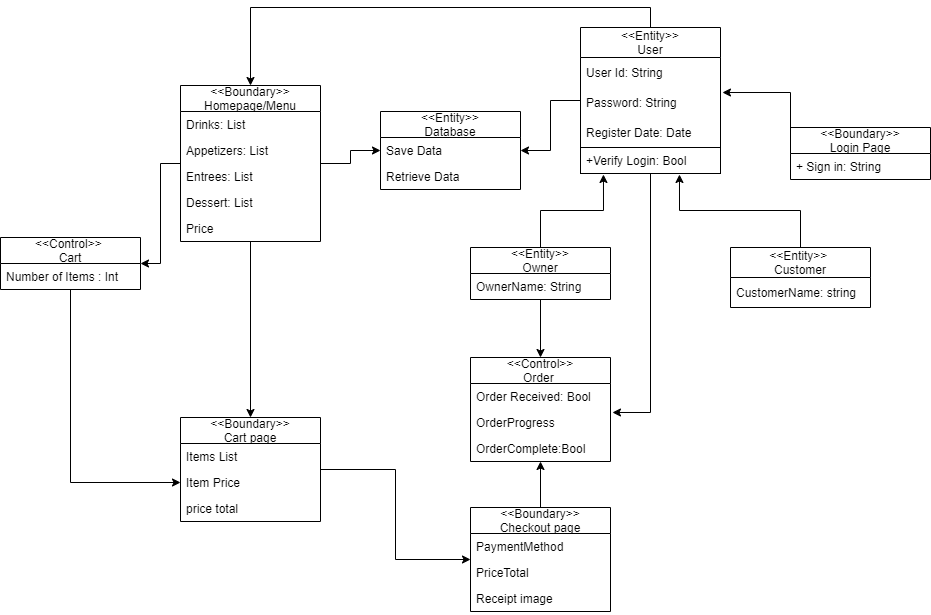

The diagram above was exported from draw.io. Its source (the exported page's mxGraphModel, read from the mxfile embedded in the PNG):
<mxGraphModel dx="2203" dy="702" grid="1" gridSize="10" guides="1" tooltips="1" connect="1" arrows="1" fold="1" page="1" pageScale="1" pageWidth="850" pageHeight="1100" math="0" shadow="0">
  <root>
    <mxCell id="0" />
    <mxCell id="1" parent="0" />
    <mxCell id="l0qTIb7GPa2Qs0qE84Dt-68" style="edgeStyle=orthogonalEdgeStyle;rounded=0;orthogonalLoop=1;jettySize=auto;html=1;exitX=0.5;exitY=0;exitDx=0;exitDy=0;entryX=0.164;entryY=1.038;entryDx=0;entryDy=0;entryPerimeter=0;" edge="1" parent="1" source="l0qTIb7GPa2Qs0qE84Dt-10" target="l0qTIb7GPa2Qs0qE84Dt-65">
      <mxGeometry relative="1" as="geometry" />
    </mxCell>
    <mxCell id="l0qTIb7GPa2Qs0qE84Dt-77" style="edgeStyle=orthogonalEdgeStyle;rounded=0;orthogonalLoop=1;jettySize=auto;html=1;" edge="1" parent="1" source="l0qTIb7GPa2Qs0qE84Dt-10" target="l0qTIb7GPa2Qs0qE84Dt-71">
      <mxGeometry relative="1" as="geometry" />
    </mxCell>
    <mxCell id="l0qTIb7GPa2Qs0qE84Dt-10" value="&lt;&lt;Entity&gt;&gt;&#10;Owner" style="swimlane;fontStyle=0;childLayout=stackLayout;horizontal=1;startSize=26;fillColor=none;horizontalStack=0;resizeParent=1;resizeParentMax=0;resizeLast=0;collapsible=1;marginBottom=0;" vertex="1" parent="1">
      <mxGeometry x="380" y="280" width="140" height="52" as="geometry">
        <mxRectangle x="70" y="180" width="60" height="30" as="alternateBounds" />
      </mxGeometry>
    </mxCell>
    <mxCell id="l0qTIb7GPa2Qs0qE84Dt-11" value="OwnerName: String" style="text;strokeColor=none;fillColor=none;align=left;verticalAlign=top;spacingLeft=4;spacingRight=4;overflow=hidden;rotatable=0;points=[[0,0.5],[1,0.5]];portConstraint=eastwest;perimeterSpacing=2;" vertex="1" parent="l0qTIb7GPa2Qs0qE84Dt-10">
      <mxGeometry y="26" width="140" height="26" as="geometry" />
    </mxCell>
    <mxCell id="l0qTIb7GPa2Qs0qE84Dt-44" style="edgeStyle=orthogonalEdgeStyle;rounded=0;orthogonalLoop=1;jettySize=auto;html=1;exitX=0.5;exitY=0;exitDx=0;exitDy=0;entryX=0.5;entryY=0;entryDx=0;entryDy=0;" edge="1" parent="1" source="l0qTIb7GPa2Qs0qE84Dt-15" target="l0qTIb7GPa2Qs0qE84Dt-31">
      <mxGeometry relative="1" as="geometry" />
    </mxCell>
    <mxCell id="l0qTIb7GPa2Qs0qE84Dt-55" style="edgeStyle=orthogonalEdgeStyle;rounded=0;orthogonalLoop=1;jettySize=auto;html=1;" edge="1" parent="1" source="l0qTIb7GPa2Qs0qE84Dt-15" target="l0qTIb7GPa2Qs0qE84Dt-50">
      <mxGeometry relative="1" as="geometry" />
    </mxCell>
    <mxCell id="l0qTIb7GPa2Qs0qE84Dt-78" style="edgeStyle=orthogonalEdgeStyle;rounded=0;orthogonalLoop=1;jettySize=auto;html=1;entryX=1.014;entryY=0.115;entryDx=0;entryDy=0;entryPerimeter=0;" edge="1" parent="1" source="l0qTIb7GPa2Qs0qE84Dt-15" target="l0qTIb7GPa2Qs0qE84Dt-73">
      <mxGeometry relative="1" as="geometry" />
    </mxCell>
    <mxCell id="l0qTIb7GPa2Qs0qE84Dt-15" value="&lt;&lt;Entity&gt;&gt;&#10;User" style="swimlane;fontStyle=0;childLayout=stackLayout;horizontal=1;startSize=30;horizontalStack=0;resizeParent=1;resizeParentMax=0;resizeLast=0;collapsible=1;marginBottom=0;strokeColor=default;" vertex="1" parent="1">
      <mxGeometry x="490" y="60" width="140" height="146" as="geometry" />
    </mxCell>
    <mxCell id="l0qTIb7GPa2Qs0qE84Dt-16" value="User Id: String" style="text;strokeColor=none;fillColor=none;align=left;verticalAlign=middle;spacingLeft=4;spacingRight=4;overflow=hidden;points=[[0,0.5],[1,0.5]];portConstraint=eastwest;rotatable=0;" vertex="1" parent="l0qTIb7GPa2Qs0qE84Dt-15">
      <mxGeometry y="30" width="140" height="30" as="geometry" />
    </mxCell>
    <mxCell id="l0qTIb7GPa2Qs0qE84Dt-17" value="Password: String" style="text;strokeColor=none;fillColor=none;align=left;verticalAlign=middle;spacingLeft=4;spacingRight=4;overflow=hidden;points=[[0,0.5],[1,0.5]];portConstraint=eastwest;rotatable=0;" vertex="1" parent="l0qTIb7GPa2Qs0qE84Dt-15">
      <mxGeometry y="60" width="140" height="30" as="geometry" />
    </mxCell>
    <mxCell id="l0qTIb7GPa2Qs0qE84Dt-18" value="Register Date: Date" style="text;strokeColor=none;fillColor=none;align=left;verticalAlign=middle;spacingLeft=4;spacingRight=4;overflow=hidden;points=[[0,0.5],[1,0.5]];portConstraint=eastwest;rotatable=0;" vertex="1" parent="l0qTIb7GPa2Qs0qE84Dt-15">
      <mxGeometry y="90" width="140" height="30" as="geometry" />
    </mxCell>
    <mxCell id="l0qTIb7GPa2Qs0qE84Dt-65" value="+Verify Login: Bool" style="text;strokeColor=default;fillColor=none;align=left;verticalAlign=top;spacingLeft=4;spacingRight=4;overflow=hidden;rotatable=0;points=[[0,0.5],[1,0.5]];portConstraint=eastwest;" vertex="1" parent="l0qTIb7GPa2Qs0qE84Dt-15">
      <mxGeometry y="120" width="140" height="26" as="geometry" />
    </mxCell>
    <mxCell id="l0qTIb7GPa2Qs0qE84Dt-69" style="edgeStyle=orthogonalEdgeStyle;rounded=0;orthogonalLoop=1;jettySize=auto;html=1;exitX=0.5;exitY=0;exitDx=0;exitDy=0;entryX=0.707;entryY=1.038;entryDx=0;entryDy=0;entryPerimeter=0;" edge="1" parent="1" source="l0qTIb7GPa2Qs0qE84Dt-19" target="l0qTIb7GPa2Qs0qE84Dt-65">
      <mxGeometry relative="1" as="geometry" />
    </mxCell>
    <mxCell id="l0qTIb7GPa2Qs0qE84Dt-19" value="&lt;&lt;Entity&gt;&gt; &#10;Customer" style="swimlane;fontStyle=0;childLayout=stackLayout;horizontal=1;startSize=30;horizontalStack=0;resizeParent=1;resizeParentMax=0;resizeLast=0;collapsible=1;marginBottom=0;strokeColor=default;" vertex="1" parent="1">
      <mxGeometry x="640" y="280" width="140" height="60" as="geometry" />
    </mxCell>
    <mxCell id="l0qTIb7GPa2Qs0qE84Dt-20" value="CustomerName: string" style="text;strokeColor=none;fillColor=none;align=left;verticalAlign=middle;spacingLeft=4;spacingRight=4;overflow=hidden;points=[[0,0.5],[1,0.5]];portConstraint=eastwest;rotatable=0;" vertex="1" parent="l0qTIb7GPa2Qs0qE84Dt-19">
      <mxGeometry y="30" width="140" height="30" as="geometry" />
    </mxCell>
    <mxCell id="l0qTIb7GPa2Qs0qE84Dt-76" style="edgeStyle=orthogonalEdgeStyle;rounded=0;orthogonalLoop=1;jettySize=auto;html=1;" edge="1" parent="1" source="l0qTIb7GPa2Qs0qE84Dt-23" target="l0qTIb7GPa2Qs0qE84Dt-71">
      <mxGeometry relative="1" as="geometry" />
    </mxCell>
    <mxCell id="l0qTIb7GPa2Qs0qE84Dt-23" value="&lt;&lt;Boundary&gt;&gt;&#10;Checkout page" style="swimlane;fontStyle=0;childLayout=stackLayout;horizontal=1;startSize=26;fillColor=none;horizontalStack=0;resizeParent=1;resizeParentMax=0;resizeLast=0;collapsible=1;marginBottom=0;strokeColor=default;" vertex="1" parent="1">
      <mxGeometry x="380" y="540" width="140" height="104" as="geometry" />
    </mxCell>
    <mxCell id="l0qTIb7GPa2Qs0qE84Dt-25" value="PaymentMethod" style="text;strokeColor=none;fillColor=none;align=left;verticalAlign=top;spacingLeft=4;spacingRight=4;overflow=hidden;rotatable=0;points=[[0,0.5],[1,0.5]];portConstraint=eastwest;" vertex="1" parent="l0qTIb7GPa2Qs0qE84Dt-23">
      <mxGeometry y="26" width="140" height="26" as="geometry" />
    </mxCell>
    <mxCell id="l0qTIb7GPa2Qs0qE84Dt-24" value="PriceTotal" style="text;strokeColor=none;fillColor=none;align=left;verticalAlign=top;spacingLeft=4;spacingRight=4;overflow=hidden;rotatable=0;points=[[0,0.5],[1,0.5]];portConstraint=eastwest;" vertex="1" parent="l0qTIb7GPa2Qs0qE84Dt-23">
      <mxGeometry y="52" width="140" height="26" as="geometry" />
    </mxCell>
    <mxCell id="l0qTIb7GPa2Qs0qE84Dt-26" value="Receipt image" style="text;strokeColor=none;fillColor=none;align=left;verticalAlign=top;spacingLeft=4;spacingRight=4;overflow=hidden;rotatable=0;points=[[0,0.5],[1,0.5]];portConstraint=eastwest;" vertex="1" parent="l0qTIb7GPa2Qs0qE84Dt-23">
      <mxGeometry y="78" width="140" height="26" as="geometry" />
    </mxCell>
    <mxCell id="l0qTIb7GPa2Qs0qE84Dt-27" value="&lt;&lt;Boundary&gt;&gt;&#10;Login Page" style="swimlane;fontStyle=0;childLayout=stackLayout;horizontal=1;startSize=26;fillColor=none;horizontalStack=0;resizeParent=1;resizeParentMax=0;resizeLast=0;collapsible=1;marginBottom=0;strokeColor=default;" vertex="1" parent="1">
      <mxGeometry x="700" y="160" width="140" height="52" as="geometry" />
    </mxCell>
    <mxCell id="l0qTIb7GPa2Qs0qE84Dt-28" value="+ Sign in: String" style="text;strokeColor=none;fillColor=none;align=left;verticalAlign=top;spacingLeft=4;spacingRight=4;overflow=hidden;rotatable=0;points=[[0,0.5],[1,0.5]];portConstraint=eastwest;" vertex="1" parent="l0qTIb7GPa2Qs0qE84Dt-27">
      <mxGeometry y="26" width="140" height="26" as="geometry" />
    </mxCell>
    <mxCell id="l0qTIb7GPa2Qs0qE84Dt-48" style="edgeStyle=orthogonalEdgeStyle;rounded=0;orthogonalLoop=1;jettySize=auto;html=1;entryX=0.5;entryY=0;entryDx=0;entryDy=0;" edge="1" parent="1" source="l0qTIb7GPa2Qs0qE84Dt-31" target="l0qTIb7GPa2Qs0qE84Dt-35">
      <mxGeometry relative="1" as="geometry" />
    </mxCell>
    <mxCell id="l0qTIb7GPa2Qs0qE84Dt-56" style="edgeStyle=orthogonalEdgeStyle;rounded=0;orthogonalLoop=1;jettySize=auto;html=1;" edge="1" parent="1" source="l0qTIb7GPa2Qs0qE84Dt-31" target="l0qTIb7GPa2Qs0qE84Dt-50">
      <mxGeometry relative="1" as="geometry" />
    </mxCell>
    <mxCell id="l0qTIb7GPa2Qs0qE84Dt-61" style="edgeStyle=orthogonalEdgeStyle;rounded=0;orthogonalLoop=1;jettySize=auto;html=1;" edge="1" parent="1" source="l0qTIb7GPa2Qs0qE84Dt-31" target="l0qTIb7GPa2Qs0qE84Dt-57">
      <mxGeometry relative="1" as="geometry" />
    </mxCell>
    <mxCell id="l0qTIb7GPa2Qs0qE84Dt-31" value="&lt;&lt;Boundary&gt;&gt;&#10;Homepage/Menu" style="swimlane;fontStyle=0;childLayout=stackLayout;horizontal=1;startSize=26;fillColor=none;horizontalStack=0;resizeParent=1;resizeParentMax=0;resizeLast=0;collapsible=1;marginBottom=0;strokeColor=default;" vertex="1" parent="1">
      <mxGeometry x="90" y="118" width="140" height="156" as="geometry" />
    </mxCell>
    <mxCell id="l0qTIb7GPa2Qs0qE84Dt-32" value="Drinks: List" style="text;strokeColor=none;fillColor=none;align=left;verticalAlign=top;spacingLeft=4;spacingRight=4;overflow=hidden;rotatable=0;points=[[0,0.5],[1,0.5]];portConstraint=eastwest;" vertex="1" parent="l0qTIb7GPa2Qs0qE84Dt-31">
      <mxGeometry y="26" width="140" height="26" as="geometry" />
    </mxCell>
    <mxCell id="l0qTIb7GPa2Qs0qE84Dt-33" value="Appetizers: List" style="text;strokeColor=none;fillColor=none;align=left;verticalAlign=top;spacingLeft=4;spacingRight=4;overflow=hidden;rotatable=0;points=[[0,0.5],[1,0.5]];portConstraint=eastwest;" vertex="1" parent="l0qTIb7GPa2Qs0qE84Dt-31">
      <mxGeometry y="52" width="140" height="26" as="geometry" />
    </mxCell>
    <mxCell id="l0qTIb7GPa2Qs0qE84Dt-34" value="Entrees: List" style="text;strokeColor=none;fillColor=none;align=left;verticalAlign=top;spacingLeft=4;spacingRight=4;overflow=hidden;rotatable=0;points=[[0,0.5],[1,0.5]];portConstraint=eastwest;" vertex="1" parent="l0qTIb7GPa2Qs0qE84Dt-31">
      <mxGeometry y="78" width="140" height="26" as="geometry" />
    </mxCell>
    <mxCell id="l0qTIb7GPa2Qs0qE84Dt-66" value="Dessert: List" style="text;strokeColor=none;fillColor=none;align=left;verticalAlign=top;spacingLeft=4;spacingRight=4;overflow=hidden;rotatable=0;points=[[0,0.5],[1,0.5]];portConstraint=eastwest;" vertex="1" parent="l0qTIb7GPa2Qs0qE84Dt-31">
      <mxGeometry y="104" width="140" height="26" as="geometry" />
    </mxCell>
    <mxCell id="l0qTIb7GPa2Qs0qE84Dt-80" value="Price" style="text;strokeColor=none;fillColor=none;align=left;verticalAlign=top;spacingLeft=4;spacingRight=4;overflow=hidden;rotatable=0;points=[[0,0.5],[1,0.5]];portConstraint=eastwest;" vertex="1" parent="l0qTIb7GPa2Qs0qE84Dt-31">
      <mxGeometry y="130" width="140" height="26" as="geometry" />
    </mxCell>
    <mxCell id="l0qTIb7GPa2Qs0qE84Dt-49" style="edgeStyle=orthogonalEdgeStyle;rounded=0;orthogonalLoop=1;jettySize=auto;html=1;exitX=1;exitY=0.5;exitDx=0;exitDy=0;entryX=0;entryY=0.5;entryDx=0;entryDy=0;" edge="1" parent="1" source="l0qTIb7GPa2Qs0qE84Dt-35" target="l0qTIb7GPa2Qs0qE84Dt-23">
      <mxGeometry relative="1" as="geometry" />
    </mxCell>
    <mxCell id="l0qTIb7GPa2Qs0qE84Dt-35" value="&lt;&lt;Boundary&gt;&gt;&#10;Cart page" style="swimlane;fontStyle=0;childLayout=stackLayout;horizontal=1;startSize=26;fillColor=none;horizontalStack=0;resizeParent=1;resizeParentMax=0;resizeLast=0;collapsible=1;marginBottom=0;strokeColor=default;" vertex="1" parent="1">
      <mxGeometry x="90" y="450" width="140" height="104" as="geometry" />
    </mxCell>
    <mxCell id="l0qTIb7GPa2Qs0qE84Dt-36" value="Items List" style="text;strokeColor=none;fillColor=none;align=left;verticalAlign=top;spacingLeft=4;spacingRight=4;overflow=hidden;rotatable=0;points=[[0,0.5],[1,0.5]];portConstraint=eastwest;" vertex="1" parent="l0qTIb7GPa2Qs0qE84Dt-35">
      <mxGeometry y="26" width="140" height="26" as="geometry" />
    </mxCell>
    <mxCell id="l0qTIb7GPa2Qs0qE84Dt-37" value="Item Price" style="text;strokeColor=none;fillColor=none;align=left;verticalAlign=top;spacingLeft=4;spacingRight=4;overflow=hidden;rotatable=0;points=[[0,0.5],[1,0.5]];portConstraint=eastwest;" vertex="1" parent="l0qTIb7GPa2Qs0qE84Dt-35">
      <mxGeometry y="52" width="140" height="26" as="geometry" />
    </mxCell>
    <mxCell id="l0qTIb7GPa2Qs0qE84Dt-38" value="price total" style="text;strokeColor=none;fillColor=none;align=left;verticalAlign=top;spacingLeft=4;spacingRight=4;overflow=hidden;rotatable=0;points=[[0,0.5],[1,0.5]];portConstraint=eastwest;" vertex="1" parent="l0qTIb7GPa2Qs0qE84Dt-35">
      <mxGeometry y="78" width="140" height="26" as="geometry" />
    </mxCell>
    <mxCell id="l0qTIb7GPa2Qs0qE84Dt-43" style="edgeStyle=orthogonalEdgeStyle;rounded=0;orthogonalLoop=1;jettySize=auto;html=1;exitX=0;exitY=0.5;exitDx=0;exitDy=0;entryX=1.014;entryY=0.167;entryDx=0;entryDy=0;entryPerimeter=0;" edge="1" parent="1" target="l0qTIb7GPa2Qs0qE84Dt-17">
      <mxGeometry relative="1" as="geometry">
        <mxPoint x="700" y="175" as="sourcePoint" />
      </mxGeometry>
    </mxCell>
    <mxCell id="l0qTIb7GPa2Qs0qE84Dt-50" value="&lt;&lt;Entity&gt;&gt; &#10;Database" style="swimlane;fontStyle=0;childLayout=stackLayout;horizontal=1;startSize=26;fillColor=none;horizontalStack=0;resizeParent=1;resizeParentMax=0;resizeLast=0;collapsible=1;marginBottom=0;strokeColor=default;" vertex="1" parent="1">
      <mxGeometry x="290" y="144" width="140" height="78" as="geometry" />
    </mxCell>
    <mxCell id="l0qTIb7GPa2Qs0qE84Dt-51" value="Save Data" style="text;strokeColor=none;fillColor=none;align=left;verticalAlign=top;spacingLeft=4;spacingRight=4;overflow=hidden;rotatable=0;points=[[0,0.5],[1,0.5]];portConstraint=eastwest;" vertex="1" parent="l0qTIb7GPa2Qs0qE84Dt-50">
      <mxGeometry y="26" width="140" height="26" as="geometry" />
    </mxCell>
    <mxCell id="l0qTIb7GPa2Qs0qE84Dt-52" value="Retrieve Data" style="text;strokeColor=none;fillColor=none;align=left;verticalAlign=top;spacingLeft=4;spacingRight=4;overflow=hidden;rotatable=0;points=[[0,0.5],[1,0.5]];portConstraint=eastwest;" vertex="1" parent="l0qTIb7GPa2Qs0qE84Dt-50">
      <mxGeometry y="52" width="140" height="26" as="geometry" />
    </mxCell>
    <mxCell id="l0qTIb7GPa2Qs0qE84Dt-62" style="edgeStyle=orthogonalEdgeStyle;rounded=0;orthogonalLoop=1;jettySize=auto;html=1;entryX=0;entryY=0.5;entryDx=0;entryDy=0;" edge="1" parent="1" source="l0qTIb7GPa2Qs0qE84Dt-57" target="l0qTIb7GPa2Qs0qE84Dt-37">
      <mxGeometry relative="1" as="geometry" />
    </mxCell>
    <mxCell id="l0qTIb7GPa2Qs0qE84Dt-57" value="&lt;&lt;Control&gt;&gt; &#10;Cart" style="swimlane;fontStyle=0;childLayout=stackLayout;horizontal=1;startSize=26;fillColor=none;horizontalStack=0;resizeParent=1;resizeParentMax=0;resizeLast=0;collapsible=1;marginBottom=0;strokeColor=default;" vertex="1" parent="1">
      <mxGeometry x="-90" y="270" width="140" height="52" as="geometry" />
    </mxCell>
    <mxCell id="l0qTIb7GPa2Qs0qE84Dt-58" value="Number of Items : Int" style="text;strokeColor=none;fillColor=none;align=left;verticalAlign=top;spacingLeft=4;spacingRight=4;overflow=hidden;rotatable=0;points=[[0,0.5],[1,0.5]];portConstraint=eastwest;" vertex="1" parent="l0qTIb7GPa2Qs0qE84Dt-57">
      <mxGeometry y="26" width="140" height="26" as="geometry" />
    </mxCell>
    <mxCell id="l0qTIb7GPa2Qs0qE84Dt-71" value="&lt;&lt;Control&gt;&gt;&#10;Order " style="swimlane;fontStyle=0;childLayout=stackLayout;horizontal=1;startSize=26;fillColor=none;horizontalStack=0;resizeParent=1;resizeParentMax=0;resizeLast=0;collapsible=1;marginBottom=0;strokeColor=default;" vertex="1" parent="1">
      <mxGeometry x="380" y="390" width="140" height="104" as="geometry" />
    </mxCell>
    <mxCell id="l0qTIb7GPa2Qs0qE84Dt-72" value="Order Received: Bool" style="text;strokeColor=none;fillColor=none;align=left;verticalAlign=top;spacingLeft=4;spacingRight=4;overflow=hidden;rotatable=0;points=[[0,0.5],[1,0.5]];portConstraint=eastwest;" vertex="1" parent="l0qTIb7GPa2Qs0qE84Dt-71">
      <mxGeometry y="26" width="140" height="26" as="geometry" />
    </mxCell>
    <mxCell id="l0qTIb7GPa2Qs0qE84Dt-73" value="OrderProgress" style="text;strokeColor=none;fillColor=none;align=left;verticalAlign=top;spacingLeft=4;spacingRight=4;overflow=hidden;rotatable=0;points=[[0,0.5],[1,0.5]];portConstraint=eastwest;" vertex="1" parent="l0qTIb7GPa2Qs0qE84Dt-71">
      <mxGeometry y="52" width="140" height="26" as="geometry" />
    </mxCell>
    <mxCell id="l0qTIb7GPa2Qs0qE84Dt-74" value="OrderComplete:Bool" style="text;strokeColor=none;fillColor=none;align=left;verticalAlign=top;spacingLeft=4;spacingRight=4;overflow=hidden;rotatable=0;points=[[0,0.5],[1,0.5]];portConstraint=eastwest;" vertex="1" parent="l0qTIb7GPa2Qs0qE84Dt-71">
      <mxGeometry y="78" width="140" height="26" as="geometry" />
    </mxCell>
  </root>
</mxGraphModel>